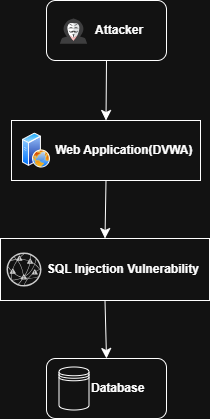

The diagram above was exported from draw.io. Its source (the exported page's mxGraphModel, read from the mxfile embedded in the PNG):
<mxGraphModel dx="1281" dy="979" grid="0" gridSize="10" guides="1" tooltips="1" connect="1" arrows="1" fold="1" page="0" pageScale="1" pageWidth="827" pageHeight="1169" math="0" shadow="0">
  <root>
    <mxCell id="0" />
    <mxCell id="1" parent="0" />
    <mxCell id="FzS_1I9svp9_KBQRQ28i-5" parent="1" style="rounded=1;whiteSpace=wrap;html=1;" value="&lt;b&gt;&amp;nbsp; &amp;nbsp; &amp;nbsp; &amp;nbsp; Attacker&lt;/b&gt;" vertex="1">
      <mxGeometry height="60" width="120" x="146" y="-21" as="geometry" />
    </mxCell>
    <mxCell id="FzS_1I9svp9_KBQRQ28i-6" parent="1" style="shape=image;html=1;verticalAlign=top;verticalLabelPosition=bottom;labelBackgroundColor=#ffffff;imageAspect=0;aspect=fixed;image=https://icons.diagrams.net/icon-cache1/Kameleon_Free_Pack-2373/Hacker-1007.svg" value="" vertex="1">
      <mxGeometry height="47" width="47" x="150" y="-14.5" as="geometry" />
    </mxCell>
    <mxCell id="FzS_1I9svp9_KBQRQ28i-7" parent="1" style="rounded=0;whiteSpace=wrap;html=1;" value="&lt;b&gt;&amp;nbsp; &amp;nbsp; &amp;nbsp; &amp;nbsp; &amp;nbsp; &amp;nbsp;Web Application(DVWA)&lt;/b&gt;" vertex="1">
      <mxGeometry height="60" width="189" x="111" y="99" as="geometry" />
    </mxCell>
    <mxCell id="FzS_1I9svp9_KBQRQ28i-8" parent="1" style="rounded=0;whiteSpace=wrap;html=1;align=center;" value="&lt;div style=&quot;&quot;&gt;&lt;b style=&quot;background-color: transparent; color: light-dark(rgb(0, 0, 0), rgb(255, 255, 255));&quot;&gt;&amp;nbsp; &amp;nbsp; &amp;nbsp; &amp;nbsp; &amp;nbsp; &amp;nbsp;SQL Injection Vulnerability&lt;/b&gt;&lt;/div&gt;" vertex="1">
      <mxGeometry height="62" width="209" x="100" y="217" as="geometry" />
    </mxCell>
    <mxCell id="FzS_1I9svp9_KBQRQ28i-9" parent="1" style="rounded=1;whiteSpace=wrap;html=1;" value="&lt;b&gt;&amp;nbsp; &amp;nbsp; &amp;nbsp; &amp;nbsp;Database&lt;/b&gt;" vertex="1">
      <mxGeometry height="60" width="120" x="146" y="337" as="geometry" />
    </mxCell>
    <mxCell id="FzS_1I9svp9_KBQRQ28i-10" parent="1" style="shape=datastore;whiteSpace=wrap;html=1;" value="" vertex="1">
      <mxGeometry height="43" width="30" x="158.5" y="345.5" as="geometry" />
    </mxCell>
    <mxCell id="FzS_1I9svp9_KBQRQ28i-11" edge="1" parent="1" source="FzS_1I9svp9_KBQRQ28i-5" style="endArrow=classic;html=1;rounded=0;fontSize=12;startSize=8;endSize=8;curved=1;entryX=0.5;entryY=0;entryDx=0;entryDy=0;exitX=0.5;exitY=1;exitDx=0;exitDy=0;" target="FzS_1I9svp9_KBQRQ28i-7" value="">
      <mxGeometry height="50" relative="1" width="50" as="geometry">
        <mxPoint x="139" y="174" as="sourcePoint" />
        <mxPoint x="189" y="124" as="targetPoint" />
      </mxGeometry>
    </mxCell>
    <mxCell id="FzS_1I9svp9_KBQRQ28i-12" edge="1" parent="1" source="FzS_1I9svp9_KBQRQ28i-7" style="endArrow=classic;html=1;rounded=0;fontSize=12;startSize=8;endSize=8;curved=1;entryX=0.5;entryY=0;entryDx=0;entryDy=0;exitX=0.5;exitY=1;exitDx=0;exitDy=0;" target="FzS_1I9svp9_KBQRQ28i-8" value="">
      <mxGeometry height="50" relative="1" width="50" as="geometry">
        <mxPoint x="139" y="174" as="sourcePoint" />
        <mxPoint x="189" y="124" as="targetPoint" />
      </mxGeometry>
    </mxCell>
    <mxCell id="FzS_1I9svp9_KBQRQ28i-13" edge="1" parent="1" source="FzS_1I9svp9_KBQRQ28i-8" style="endArrow=classic;html=1;rounded=0;fontSize=12;startSize=8;endSize=8;curved=1;entryX=0.5;entryY=0;entryDx=0;entryDy=0;exitX=0.5;exitY=1;exitDx=0;exitDy=0;" target="FzS_1I9svp9_KBQRQ28i-9" value="">
      <mxGeometry height="50" relative="1" width="50" as="geometry">
        <mxPoint x="139" y="174" as="sourcePoint" />
        <mxPoint x="189" y="124" as="targetPoint" />
      </mxGeometry>
    </mxCell>
    <mxCell id="FzS_1I9svp9_KBQRQ28i-14" parent="1" style="verticalLabelPosition=bottom;sketch=0;html=1;fillColor=#282828;strokeColor=none;verticalAlign=top;pointerEvents=1;align=center;shape=mxgraph.cisco_safe.security_icons.vulnerability_management;" value="" vertex="1">
      <mxGeometry height="34" width="35" x="106" y="231" as="geometry" />
    </mxCell>
    <mxCell id="FzS_1I9svp9_KBQRQ28i-15" parent="1" style="image;aspect=fixed;perimeter=ellipsePerimeter;html=1;align=center;shadow=0;dashed=0;spacingTop=3;image=img/lib/active_directory/web_server.svg;" value="" vertex="1">
      <mxGeometry height="35" width="28" x="122" y="111.5" as="geometry" />
    </mxCell>
  </root>
</mxGraphModel>